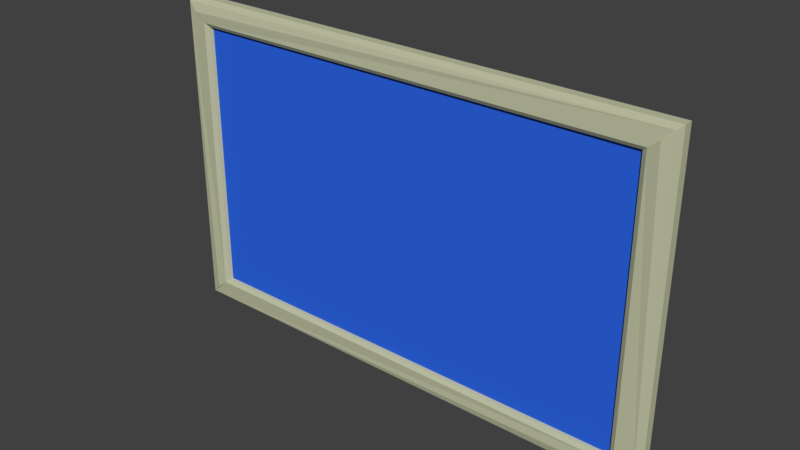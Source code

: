 # Source: Skaliert_Monitor.blend  (saved by Blender 2.78.0; exported with 4.5.12 LTS)
import bpy
from mathutils import Matrix  # noqa: F401  (used for matrix-valued properties, if any)

bpy.ops.wm.read_factory_settings(use_empty=True)
scene = bpy.context.scene
scene.name = 'Scene'

# ---- collections
col_collection_1 = bpy.data.collections.new('Collection 1'); scene.collection.children.link(col_collection_1)

# ---- materials (node trees are filled in below, after node groups)
mat_material_001 = bpy.data.materials.new('Material.001')
mat_material_001.alpha_threshold = 0.0
mat_material_001.use_transparent_shadow = False
mat_material_001.diffuse_color = (0.5307, 0.5489, 0.3712, 1.0)
mat_material_001.roughness = 0.5
mat_material_001.specular_intensity = 0.1744
mat_material_002 = bpy.data.materials.new('Material.002')
mat_material_002.alpha_threshold = 0.0
mat_material_002.use_transparent_shadow = False
mat_material_002.diffuse_color = (0.02687, 0.1339, 0.8, 1.0)
mat_material_002.roughness = 0.5
mat_material_002.specular_intensity = 1.0

# ---- material node trees

# ---- world
world_world = bpy.data.worlds.new('World'); scene.world = world_world
world_world.color = (0.05088, 0.05088, 0.05088)
world_world.use_sun_shadow = False
world_world.sun_shadow_jitter_overblur = 0.0
world_world.cycles.sampling_method = 'MANUAL'

# ---- meshes
me_plane = bpy.data.meshes.new('Plane')
me_plane.from_pydata([(0.1828, 0.2051, 0.07315), (0.1841, 0.2065, 0.08686), (-0.2065, -0.1841, 0.08686), (-0.2065, 0.2065, 0.08686), (0.1841, -0.1841, 0.08686), (0.2075, -0.2189, 0.02308), (0.2075, 0.2413, 0.02308), (-0.2065, 0.2065, 0.08686), (0.1828, -0.1828, 0.07315), (0.1841, -0.1841, 0.08686), (0.1841, 0.2065, 0.08686), (-0.2051, 0.2051, 0.07315), (-0.2065, -0.1841, 0.08686), (-0.2299, -0.2189, 0.02308), (-0.2299, 0.2413, 0.02308), (-0.2051, -0.1828, 0.07315), (-0.2055, -0.1831, 0.07658), (0.1831, -0.1831, 0.07658), (0.1831, 0.2055, 0.07658), (-0.2055, 0.2055, 0.07658), (-0.2103, -0.1893, 0.09715), (0.1879, -0.1893, 0.09715), (0.1879, 0.2117, 0.09715), (-0.2103, 0.2117, 0.09715), (0.1841, 0.2065, 0.08686), (0.1841, -0.1841, 0.08686), (-0.2065, -0.1841, 0.08686), (-0.2065, 0.2065, 0.08686), (-0.2271, -0.2148, 0.09089), (0.2048, -0.2148, 0.09089), (0.2048, 0.2371, 0.09089), (-0.2271, 0.2371, 0.09089), (-0.2189, 0.2246, 0.1006), (0.1965, 0.2246, 0.1006), (0.1965, -0.2022, 0.1006), (-0.2189, -0.2022, 0.1006), (0.2075, -0.2189, 0.03277), (-0.2299, 0.2413, 0.03277), (0.2075, -0.2189, 0.06183), (-0.2299, -0.2189, 0.06183), (0.2075, 0.2413, 0.06183), (-0.2299, 0.2413, 0.06183), (-0.2055, 0.2055, 0.07658), (-0.2103, 0.2117, 0.09715), (-0.2271, 0.2371, 0.09089), (0.1879, -0.1893, 0.09715), (0.2048, -0.2148, 0.09089), (0.1831, 0.2055, 0.07658), (0.1879, 0.2117, 0.09715), (0.2048, 0.2371, 0.09089), (0.2075, 0.2413, 0.03277), (-0.2055, -0.1831, 0.07658), (-0.2103, -0.1893, 0.09715), (-0.2271, -0.2148, 0.09089), (-0.2299, -0.2189, 0.03277), (-0.2057, -0.1834, 0.07925), (0.1834, -0.1834, 0.07925), (-0.2057, 0.2057, 0.07925), (0.1834, 0.2057, 0.07925), (-0.2103, -0.1893, 0.09715), (0.1879, -0.1893, 0.09715), (-0.2103, 0.2117, 0.09715), (0.1879, 0.2117, 0.09715), (-0.2271, -0.2148, 0.09089), (0.2048, -0.2148, 0.09089), (-0.2271, 0.2371, 0.09089), (0.2048, 0.2371, 0.09089), (-0.2299, -0.2189, 0.0403), (0.2075, -0.2189, 0.0403), (-0.2299, 0.2413, 0.0403), (0.2075, 0.2413, 0.0403)], [], [(0, 8, 17, 56, 25, 9, 1, 18), (0, 18, 58, 47), (1, 24, 58, 18), (1, 22, 62, 24), (2, 26, 55, 16), (2, 20, 59, 26), (3, 27, 57, 19), (3, 23, 61, 27), (4, 25, 56, 17), (4, 21, 60, 25), (52, 21, 4, 12), (28, 44, 65, 41, 69, 14, 13, 67, 39, 63), (13, 14, 6, 5), (5, 68, 36), (6, 50, 70), (0, 47, 10, 3, 19, 11), (2, 7, 43, 20), (43, 61, 32, 65, 44, 28, 63, 35, 59, 20), (7, 42, 57, 27), (7, 27, 61, 43), (15, 51, 12, 4, 17, 8), (9, 25, 60, 45), (22, 45, 60, 34, 64, 46, 30, 66, 33, 62), (30, 46, 64, 38, 68, 5, 6, 70, 40, 66), (42, 7, 2, 16, 15, 11), (49, 66, 40, 70, 50, 6, 14, 37, 69, 41, 65, 31), (1, 9, 45, 22), (10, 47, 58, 24), (10, 24, 62, 48), (48, 62, 33, 66, 49, 31, 65, 32, 61, 23), (11, 15, 8, 0), (11, 19, 57, 42), (12, 51, 55, 26), (12, 26, 59, 52), (52, 59, 35, 63, 53, 29, 64, 34, 60, 21), (53, 63, 39, 67, 54, 13, 5, 36, 68, 38, 64, 29), (13, 54, 67), (14, 69, 37), (15, 16, 55, 51), (3, 10, 48, 23)])
me_plane.polygons.foreach_set('material_index', [0, 0, 0, 0, 0, 0, 0, 0, 0, 0, 0, 0, 0, 0, 0, 0, 0, 0, 0, 0, 0, 0, 0, 0, 0, 0, 0, 0, 0, 0, 1, 0, 0, 0, 0, 0, 0, 0, 0, 0])
me_plane.materials.append(mat_material_001)
me_plane.materials.append(mat_material_002)
me_plane.use_remesh_preserve_volume = False
me_plane.use_remesh_preserve_attributes = False
me_plane.use_mirror_vertex_groups = False
me_plane.update()

# ---- objects
ob_plane = bpy.data.objects.new('Plane', me_plane)

# ---- transforms, parenting, visibility, modifiers, constraints
ob_plane.location = (0.0, 0.0, 0.0)
ob_plane.rotation_euler = (1.571, 0.0, 0.0)
ob_plane.scale = (5.0, 3.0, 1.0)
ob_plane.lineart.crease_threshold = 0.0

# ---- collection membership
col_collection_1.objects.link(ob_plane)

# ---- scene / render settings (as saved in the file)
scene.frame_start = 1; scene.frame_end = 250; scene.frame_set(0)
scene.render.engine = 'BLENDER_EEVEE_NEXT'
scene.render.resolution_percentage = 50
scene.render.dither_intensity = 0.0
scene.cycles.use_denoising = False
scene.cycles.samples = 128
scene.cycles.sampling_pattern = 'TABULATED_SOBOL'
scene.cycles.light_sampling_threshold = 0.0
scene.cycles.use_adaptive_sampling = False
scene.cycles.use_light_tree = False
scene.cycles.blur_glossy = 0.0
scene.cycles.sample_clamp_indirect = 0.0
scene.view_settings.view_transform = 'Standard'
bpy.context.view_layer.update()

# ---- added for rendering (the .blend has no active camera and no usable light): camera, sun
cam_auto = bpy.data.cameras.new('AutoCamera')
cam_auto.lens = 50.0
cam_auto.sensor_width = 36.0
cam_auto.clip_end = 1000.0
ob_auto_camera = bpy.data.objects.new('AutoCamera', cam_auto)
scene.collection.objects.link(ob_auto_camera)
ob_auto_camera.location = (2.33823, -2.93478, 1.94884)
ob_auto_camera.rotation_euler = (1.09748, -7.21219e-08, 0.694738)
scene.camera = ob_auto_camera
light_auto_sun = bpy.data.lights.new('AutoSun', 'SUN')
light_auto_sun.energy = 3.0
light_auto_sun.angle = 0.0523599
ob_auto_sun = bpy.data.objects.new('AutoSun', light_auto_sun)
scene.collection.objects.link(ob_auto_sun)
ob_auto_sun.rotation_euler = (0.872665, 0.174533, 0.523599)
bpy.context.view_layer.update()
